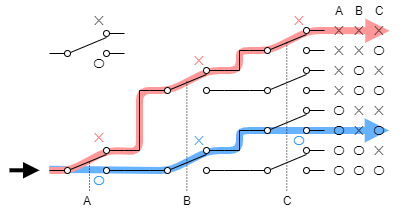

The diagram above was exported from draw.io. Its source (the exported page's mxGraphModel, read from the mxfile embedded in the PNG):
<mxGraphModel dx="547" dy="310" grid="1" gridSize="10" guides="0" tooltips="1" connect="0" arrows="0" fold="1" page="1" pageScale="1" pageWidth="827" pageHeight="1169" math="0" shadow="0">
  <root>
    <mxCell id="0" />
    <mxCell id="1" parent="0" />
    <mxCell id="85" value="" style="endArrow=block;html=1;strokeWidth=7;fillColor=#a20025;exitX=0.001;exitY=0.838;exitDx=0;exitDy=0;exitPerimeter=0;endFill=1;entryX=0.975;entryY=0.495;entryDx=0;entryDy=0;entryPerimeter=0;strokeColor=#66B2FF;" edge="1" parent="1" source="10" target="68">
      <mxGeometry width="50" height="50" relative="1" as="geometry">
        <mxPoint x="80" y="440.01" as="sourcePoint" />
        <mxPoint x="420.14" y="300.28" as="targetPoint" />
        <Array as="points">
          <mxPoint x="200" y="360" />
          <mxPoint x="240" y="340" />
          <mxPoint x="270" y="340" />
          <mxPoint x="270" y="320" />
        </Array>
      </mxGeometry>
    </mxCell>
    <mxCell id="74" value="" style="endArrow=block;html=1;strokeWidth=7;fillColor=#a20025;strokeColor=#FF9999;exitX=0;exitY=0.885;exitDx=0;exitDy=0;exitPerimeter=0;endFill=1;entryX=1.007;entryY=0.514;entryDx=0;entryDy=0;entryPerimeter=0;" parent="1" source="10" target="34" edge="1">
      <mxGeometry width="50" height="50" relative="1" as="geometry">
        <mxPoint x="90" y="400" as="sourcePoint" />
        <mxPoint x="428" y="221" as="targetPoint" />
        <Array as="points">
          <mxPoint x="100" y="360" />
          <mxPoint x="138" y="340" />
          <mxPoint x="170" y="341" />
          <mxPoint x="170" y="280" />
          <mxPoint x="200" y="280" />
          <mxPoint x="240" y="260" />
          <mxPoint x="270" y="260" />
          <mxPoint x="270" y="240" />
          <mxPoint x="300" y="240" />
          <mxPoint x="340" y="220" />
        </Array>
      </mxGeometry>
    </mxCell>
    <mxCell id="4" value="" style="pointerEvents=1;verticalLabelPosition=bottom;shadow=0;dashed=0;align=center;html=1;verticalAlign=top;shape=mxgraph.electrical.electro-mechanical.2-way_switch;" parent="1" vertex="1">
      <mxGeometry x="180" y="257" width="75" height="26" as="geometry" />
    </mxCell>
    <mxCell id="5" value="" style="pointerEvents=1;verticalLabelPosition=bottom;shadow=0;dashed=0;align=center;html=1;verticalAlign=top;shape=mxgraph.electrical.electro-mechanical.2-way_switch;" parent="1" vertex="1">
      <mxGeometry x="280" y="217" width="75" height="26" as="geometry" />
    </mxCell>
    <mxCell id="6" value="" style="pointerEvents=1;verticalLabelPosition=bottom;shadow=0;dashed=0;align=center;html=1;verticalAlign=top;shape=mxgraph.electrical.electro-mechanical.2-way_switch;" parent="1" vertex="1">
      <mxGeometry x="280" y="257" width="75" height="26" as="geometry" />
    </mxCell>
    <mxCell id="7" value="" style="pointerEvents=1;verticalLabelPosition=bottom;shadow=0;dashed=0;align=center;html=1;verticalAlign=top;shape=mxgraph.electrical.electro-mechanical.2-way_switch;" parent="1" vertex="1">
      <mxGeometry x="280" y="297" width="75" height="26" as="geometry" />
    </mxCell>
    <mxCell id="8" value="" style="pointerEvents=1;verticalLabelPosition=bottom;shadow=0;dashed=0;align=center;html=1;verticalAlign=top;shape=mxgraph.electrical.electro-mechanical.2-way_switch;" parent="1" vertex="1">
      <mxGeometry x="280" y="337" width="75" height="26" as="geometry" />
    </mxCell>
    <mxCell id="9" value="" style="pointerEvents=1;verticalLabelPosition=bottom;shadow=0;dashed=0;align=center;html=1;verticalAlign=top;shape=mxgraph.electrical.electro-mechanical.2-way_switch;" parent="1" vertex="1">
      <mxGeometry x="180" y="337" width="75" height="26" as="geometry" />
    </mxCell>
    <mxCell id="10" value="" style="pointerEvents=1;verticalLabelPosition=bottom;shadow=0;dashed=0;align=center;html=1;verticalAlign=top;shape=mxgraph.electrical.electro-mechanical.2-way_switch;" parent="1" vertex="1">
      <mxGeometry x="80" y="337" width="75" height="26" as="geometry" />
    </mxCell>
    <mxCell id="11" value="" style="endArrow=none;html=1;exitX=1;exitY=0.885;exitDx=0;exitDy=0;exitPerimeter=0;entryX=0;entryY=0.885;entryDx=0;entryDy=0;entryPerimeter=0;" parent="1" source="9" target="8" edge="1">
      <mxGeometry width="50" height="50" relative="1" as="geometry">
        <mxPoint x="220" y="440" as="sourcePoint" />
        <mxPoint x="270" y="390" as="targetPoint" />
      </mxGeometry>
    </mxCell>
    <mxCell id="12" value="" style="endArrow=none;html=1;exitX=1;exitY=0.115;exitDx=0;exitDy=0;exitPerimeter=0;entryX=0;entryY=0.885;entryDx=0;entryDy=0;entryPerimeter=0;rounded=0;" parent="1" source="9" target="7" edge="1">
      <mxGeometry width="50" height="50" relative="1" as="geometry">
        <mxPoint x="250" y="440" as="sourcePoint" />
        <mxPoint x="300" y="390" as="targetPoint" />
        <Array as="points">
          <mxPoint x="270" y="340" />
          <mxPoint x="270" y="320" />
        </Array>
      </mxGeometry>
    </mxCell>
    <mxCell id="13" value="" style="endArrow=none;html=1;exitX=1;exitY=0.115;exitDx=0;exitDy=0;exitPerimeter=0;entryX=0;entryY=0.885;entryDx=0;entryDy=0;entryPerimeter=0;rounded=0;" parent="1" edge="1">
      <mxGeometry width="50" height="50" relative="1" as="geometry">
        <mxPoint x="255" y="259.99" as="sourcePoint" />
        <mxPoint x="280" y="240.01" as="targetPoint" />
        <Array as="points">
          <mxPoint x="270" y="260" />
          <mxPoint x="270" y="240" />
        </Array>
      </mxGeometry>
    </mxCell>
    <mxCell id="14" value="" style="endArrow=none;html=1;exitX=1;exitY=0.885;exitDx=0;exitDy=0;exitPerimeter=0;entryX=0;entryY=0.885;entryDx=0;entryDy=0;entryPerimeter=0;" parent="1" edge="1">
      <mxGeometry width="50" height="50" relative="1" as="geometry">
        <mxPoint x="255" y="280" as="sourcePoint" />
        <mxPoint x="280" y="280" as="targetPoint" />
      </mxGeometry>
    </mxCell>
    <mxCell id="15" value="" style="endArrow=none;html=1;exitX=1;exitY=0.885;exitDx=0;exitDy=0;exitPerimeter=0;entryX=0;entryY=0.885;entryDx=0;entryDy=0;entryPerimeter=0;" parent="1" edge="1">
      <mxGeometry width="50" height="50" relative="1" as="geometry">
        <mxPoint x="155" y="360" as="sourcePoint" />
        <mxPoint x="180" y="360" as="targetPoint" />
      </mxGeometry>
    </mxCell>
    <mxCell id="16" value="" style="endArrow=none;html=1;exitX=1;exitY=0.115;exitDx=0;exitDy=0;exitPerimeter=0;entryX=0;entryY=0.885;entryDx=0;entryDy=0;entryPerimeter=0;rounded=0;" parent="1" target="4" edge="1">
      <mxGeometry width="50" height="50" relative="1" as="geometry">
        <mxPoint x="155" y="339.99" as="sourcePoint" />
        <mxPoint x="180" y="320.01" as="targetPoint" />
        <Array as="points">
          <mxPoint x="170" y="340" />
          <mxPoint x="170" y="280" />
        </Array>
      </mxGeometry>
    </mxCell>
    <mxCell id="17" value="A" style="text;html=1;strokeColor=none;fillColor=none;align=center;verticalAlign=middle;whiteSpace=wrap;rounded=0;" parent="1" vertex="1">
      <mxGeometry x="97.5" y="380" width="40" height="20" as="geometry" />
    </mxCell>
    <mxCell id="18" value="B" style="text;html=1;strokeColor=none;fillColor=none;align=center;verticalAlign=middle;whiteSpace=wrap;rounded=0;" parent="1" vertex="1">
      <mxGeometry x="197.5" y="380" width="40" height="20" as="geometry" />
    </mxCell>
    <mxCell id="19" value="C" style="text;html=1;strokeColor=none;fillColor=none;align=center;verticalAlign=middle;whiteSpace=wrap;rounded=0;" parent="1" vertex="1">
      <mxGeometry x="297.5" y="380" width="40" height="20" as="geometry" />
    </mxCell>
    <mxCell id="20" value="" style="endArrow=none;dashed=1;html=1;dashPattern=1 2;strokeWidth=1;" parent="1" edge="1">
      <mxGeometry width="50" height="50" relative="1" as="geometry">
        <mxPoint x="120" y="380" as="sourcePoint" />
        <mxPoint x="120" y="350" as="targetPoint" />
      </mxGeometry>
    </mxCell>
    <mxCell id="22" value="" style="endArrow=none;dashed=1;html=1;dashPattern=1 2;strokeWidth=1;" parent="1" edge="1">
      <mxGeometry width="50" height="50" relative="1" as="geometry">
        <mxPoint x="217.36" y="380" as="sourcePoint" />
        <mxPoint x="217.36" y="270" as="targetPoint" />
      </mxGeometry>
    </mxCell>
    <mxCell id="23" value="" style="endArrow=none;dashed=1;html=1;dashPattern=1 2;strokeWidth=1;" parent="1" edge="1">
      <mxGeometry width="50" height="50" relative="1" as="geometry">
        <mxPoint x="317.3" y="380" as="sourcePoint" />
        <mxPoint x="317.3" y="230" as="targetPoint" />
      </mxGeometry>
    </mxCell>
    <mxCell id="25" value="✕" style="text;html=1;strokeColor=none;fillColor=none;align=center;verticalAlign=middle;whiteSpace=wrap;rounded=0;fontColor=#FF6666;" parent="1" vertex="1">
      <mxGeometry x="110" y="317" width="40" height="20" as="geometry" />
    </mxCell>
    <mxCell id="26" value="〇" style="text;html=1;strokeColor=none;fillColor=none;align=center;verticalAlign=middle;whiteSpace=wrap;rounded=0;fontColor=#3399FF;" parent="1" vertex="1">
      <mxGeometry x="110" y="360" width="40" height="20" as="geometry" />
    </mxCell>
    <mxCell id="29" value="✕" style="text;html=1;strokeColor=none;fillColor=none;align=center;verticalAlign=middle;whiteSpace=wrap;rounded=0;" parent="1" vertex="1">
      <mxGeometry x="360" y="210" width="20" height="20" as="geometry" />
    </mxCell>
    <mxCell id="30" value="A" style="text;html=1;strokeColor=none;fillColor=none;align=center;verticalAlign=middle;whiteSpace=wrap;rounded=0;" parent="1" vertex="1">
      <mxGeometry x="360" y="190" width="20" height="20" as="geometry" />
    </mxCell>
    <mxCell id="31" value="B" style="text;html=1;strokeColor=none;fillColor=none;align=center;verticalAlign=middle;whiteSpace=wrap;rounded=0;" parent="1" vertex="1">
      <mxGeometry x="380" y="190" width="20" height="20" as="geometry" />
    </mxCell>
    <mxCell id="32" value="C" style="text;html=1;strokeColor=none;fillColor=none;align=center;verticalAlign=middle;whiteSpace=wrap;rounded=0;" parent="1" vertex="1">
      <mxGeometry x="400" y="190" width="20" height="20" as="geometry" />
    </mxCell>
    <mxCell id="33" value="✕" style="text;html=1;strokeColor=none;fillColor=none;align=center;verticalAlign=middle;whiteSpace=wrap;rounded=0;" parent="1" vertex="1">
      <mxGeometry x="380" y="210" width="20" height="20" as="geometry" />
    </mxCell>
    <mxCell id="34" value="✕" style="text;html=1;strokeColor=none;fillColor=none;align=center;verticalAlign=middle;whiteSpace=wrap;rounded=0;" parent="1" vertex="1">
      <mxGeometry x="400" y="210" width="20" height="20" as="geometry" />
    </mxCell>
    <mxCell id="36" value="✕" style="text;html=1;strokeColor=none;fillColor=none;align=center;verticalAlign=middle;whiteSpace=wrap;rounded=0;" parent="1" vertex="1">
      <mxGeometry x="360" y="230" width="20" height="20" as="geometry" />
    </mxCell>
    <mxCell id="37" value="✕" style="text;html=1;strokeColor=none;fillColor=none;align=center;verticalAlign=middle;whiteSpace=wrap;rounded=0;" parent="1" vertex="1">
      <mxGeometry x="380" y="230" width="20" height="20" as="geometry" />
    </mxCell>
    <mxCell id="38" value="〇" style="text;html=1;strokeColor=none;fillColor=none;align=center;verticalAlign=middle;whiteSpace=wrap;rounded=0;" parent="1" vertex="1">
      <mxGeometry x="400" y="230" width="20" height="20" as="geometry" />
    </mxCell>
    <mxCell id="39" value="✕" style="text;html=1;strokeColor=none;fillColor=none;align=center;verticalAlign=middle;whiteSpace=wrap;rounded=0;" parent="1" vertex="1">
      <mxGeometry x="360" y="250" width="20" height="20" as="geometry" />
    </mxCell>
    <mxCell id="41" value="✕" style="text;html=1;strokeColor=none;fillColor=none;align=center;verticalAlign=middle;whiteSpace=wrap;rounded=0;" parent="1" vertex="1">
      <mxGeometry x="400" y="250" width="20" height="20" as="geometry" />
    </mxCell>
    <mxCell id="42" value="✕" style="text;html=1;strokeColor=none;fillColor=none;align=center;verticalAlign=middle;whiteSpace=wrap;rounded=0;" parent="1" vertex="1">
      <mxGeometry x="360" y="270" width="20" height="20" as="geometry" />
    </mxCell>
    <mxCell id="57" value="〇" style="text;html=1;strokeColor=none;fillColor=none;align=center;verticalAlign=middle;whiteSpace=wrap;rounded=0;" parent="1" vertex="1">
      <mxGeometry x="360" y="290" width="20" height="20" as="geometry" />
    </mxCell>
    <mxCell id="58" value="〇" style="text;html=1;strokeColor=none;fillColor=none;align=center;verticalAlign=middle;whiteSpace=wrap;rounded=0;" parent="1" vertex="1">
      <mxGeometry x="360" y="310" width="20" height="20" as="geometry" />
    </mxCell>
    <mxCell id="59" value="〇" style="text;html=1;strokeColor=none;fillColor=none;align=center;verticalAlign=middle;whiteSpace=wrap;rounded=0;" parent="1" vertex="1">
      <mxGeometry x="360" y="330" width="20" height="20" as="geometry" />
    </mxCell>
    <mxCell id="60" value="〇" style="text;html=1;strokeColor=none;fillColor=none;align=center;verticalAlign=middle;whiteSpace=wrap;rounded=0;" parent="1" vertex="1">
      <mxGeometry x="360" y="350" width="20" height="20" as="geometry" />
    </mxCell>
    <mxCell id="61" value="〇" style="text;html=1;strokeColor=none;fillColor=none;align=center;verticalAlign=middle;whiteSpace=wrap;rounded=0;" parent="1" vertex="1">
      <mxGeometry x="380" y="270" width="20" height="20" as="geometry" />
    </mxCell>
    <mxCell id="62" value="〇" style="text;html=1;strokeColor=none;fillColor=none;align=center;verticalAlign=middle;whiteSpace=wrap;rounded=0;" parent="1" vertex="1">
      <mxGeometry x="400" y="270" width="20" height="20" as="geometry" />
    </mxCell>
    <mxCell id="63" value="〇" style="text;html=1;strokeColor=none;fillColor=none;align=center;verticalAlign=middle;whiteSpace=wrap;rounded=0;" parent="1" vertex="1">
      <mxGeometry x="380" y="250" width="20" height="20" as="geometry" />
    </mxCell>
    <mxCell id="65" value="✕" style="text;html=1;strokeColor=none;fillColor=none;align=center;verticalAlign=middle;whiteSpace=wrap;rounded=0;" parent="1" vertex="1">
      <mxGeometry x="380" y="290" width="20" height="20" as="geometry" />
    </mxCell>
    <mxCell id="66" value="✕" style="text;html=1;strokeColor=none;fillColor=none;align=center;verticalAlign=middle;whiteSpace=wrap;rounded=0;" parent="1" vertex="1">
      <mxGeometry x="400" y="290" width="20" height="20" as="geometry" />
    </mxCell>
    <mxCell id="67" value="✕" style="text;html=1;strokeColor=none;fillColor=none;align=center;verticalAlign=middle;whiteSpace=wrap;rounded=0;" parent="1" vertex="1">
      <mxGeometry x="380" y="310" width="20" height="20" as="geometry" />
    </mxCell>
    <mxCell id="68" value="〇" style="text;html=1;strokeColor=none;fillColor=none;align=center;verticalAlign=middle;whiteSpace=wrap;rounded=0;" parent="1" vertex="1">
      <mxGeometry x="400" y="310" width="20" height="20" as="geometry" />
    </mxCell>
    <mxCell id="69" value="✕" style="text;html=1;strokeColor=none;fillColor=none;align=center;verticalAlign=middle;whiteSpace=wrap;rounded=0;" parent="1" vertex="1">
      <mxGeometry x="400" y="330" width="20" height="20" as="geometry" />
    </mxCell>
    <mxCell id="70" value="〇" style="text;html=1;strokeColor=none;fillColor=none;align=center;verticalAlign=middle;whiteSpace=wrap;rounded=0;" parent="1" vertex="1">
      <mxGeometry x="380" y="350" width="20" height="20" as="geometry" />
    </mxCell>
    <mxCell id="71" value="〇" style="text;html=1;strokeColor=none;fillColor=none;align=center;verticalAlign=middle;whiteSpace=wrap;rounded=0;" parent="1" vertex="1">
      <mxGeometry x="400" y="350" width="20" height="20" as="geometry" />
    </mxCell>
    <mxCell id="72" value="〇" style="text;html=1;strokeColor=none;fillColor=none;align=center;verticalAlign=middle;whiteSpace=wrap;rounded=0;" parent="1" vertex="1">
      <mxGeometry x="380" y="330" width="20" height="20" as="geometry" />
    </mxCell>
    <mxCell id="73" value="" style="endArrow=block;html=1;strokeWidth=4;endFill=1;" parent="1" edge="1">
      <mxGeometry width="50" height="50" relative="1" as="geometry">
        <mxPoint x="40" y="359.8" as="sourcePoint" />
        <mxPoint x="70" y="359.8" as="targetPoint" />
      </mxGeometry>
    </mxCell>
    <mxCell id="75" value="" style="pointerEvents=1;verticalLabelPosition=bottom;shadow=0;dashed=0;align=center;html=1;verticalAlign=top;shape=mxgraph.electrical.electro-mechanical.2-way_switch;" vertex="1" parent="1">
      <mxGeometry x="80" y="220" width="75" height="26" as="geometry" />
    </mxCell>
    <mxCell id="76" value="✕" style="text;html=1;strokeColor=none;fillColor=none;align=center;verticalAlign=middle;whiteSpace=wrap;rounded=0;" vertex="1" parent="1">
      <mxGeometry x="110" y="200" width="40" height="20" as="geometry" />
    </mxCell>
    <mxCell id="77" value="〇" style="text;html=1;strokeColor=none;fillColor=none;align=center;verticalAlign=middle;whiteSpace=wrap;rounded=0;" vertex="1" parent="1">
      <mxGeometry x="110" y="243" width="40" height="20" as="geometry" />
    </mxCell>
    <mxCell id="81" value="✕" style="text;html=1;strokeColor=none;fillColor=none;align=center;verticalAlign=middle;whiteSpace=wrap;rounded=0;fontColor=#FF6666;" vertex="1" parent="1">
      <mxGeometry x="210" y="240" width="40" height="20" as="geometry" />
    </mxCell>
    <mxCell id="82" value="✕" style="text;html=1;strokeColor=none;fillColor=none;align=center;verticalAlign=middle;whiteSpace=wrap;rounded=0;fontColor=#FF6666;" vertex="1" parent="1">
      <mxGeometry x="310" y="200" width="40" height="20" as="geometry" />
    </mxCell>
    <mxCell id="83" value="✕" style="text;html=1;strokeColor=none;fillColor=none;align=center;verticalAlign=middle;whiteSpace=wrap;rounded=0;fontColor=#3399FF;" vertex="1" parent="1">
      <mxGeometry x="210" y="320" width="40" height="20" as="geometry" />
    </mxCell>
    <mxCell id="84" value="〇" style="text;html=1;strokeColor=none;fillColor=none;align=center;verticalAlign=middle;whiteSpace=wrap;rounded=0;fontColor=#3399FF;" vertex="1" parent="1">
      <mxGeometry x="310" y="320" width="40" height="20" as="geometry" />
    </mxCell>
  </root>
</mxGraphModel>